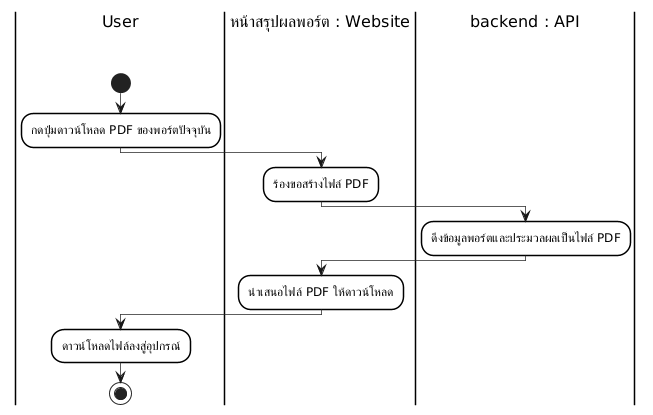

The diagram above was rendered by PlantUML. Its source (embedded in the PNG):
@startuml
skinparam monochrome true
skinparam shadowing false
skinparam backgroundcolor white
skinparam ranksep 50

' Swimlane Styling
skinparam SwimlaneBorderColor black
skinparam SwimlaneBorderThickness 1.5
skinparam SwimlaneBackgroundColor white
skinparam SwimlaneTitleBackgroundColor white
skinparam SwimlaneTitleFontColor black
skinparam SwimlaneTitleFontSize 16
skinparam SwimlaneTitleFontName Arial

' Activity Styling
skinparam ActivityBackgroundColor white
skinparam ActivityBorderColor black
skinparam ActivityBorderThickness 1.5
skinparam ArrowThickness 0.7

|User\n\n|
start
:กดปุ่มดาวน์โหลด PDF ของพอร์ตปัจจุบัน;
|หน้าสรุปผลพอร์ต : Website\n\n|
:ร้องขอสร้างไฟล์ PDF;
|backend : API\n\n|
:ดึงข้อมูลพอร์ตและประมวลผลเป็นไฟล์ PDF;
|หน้าสรุปผลพอร์ต : Website\n\n|
:นำเสนอไฟล์ PDF ให้ดาวน์โหลด;
|User\n\n|
:ดาวน์โหลดไฟล์ลงสู่อุปกรณ์;
stop
@enduml